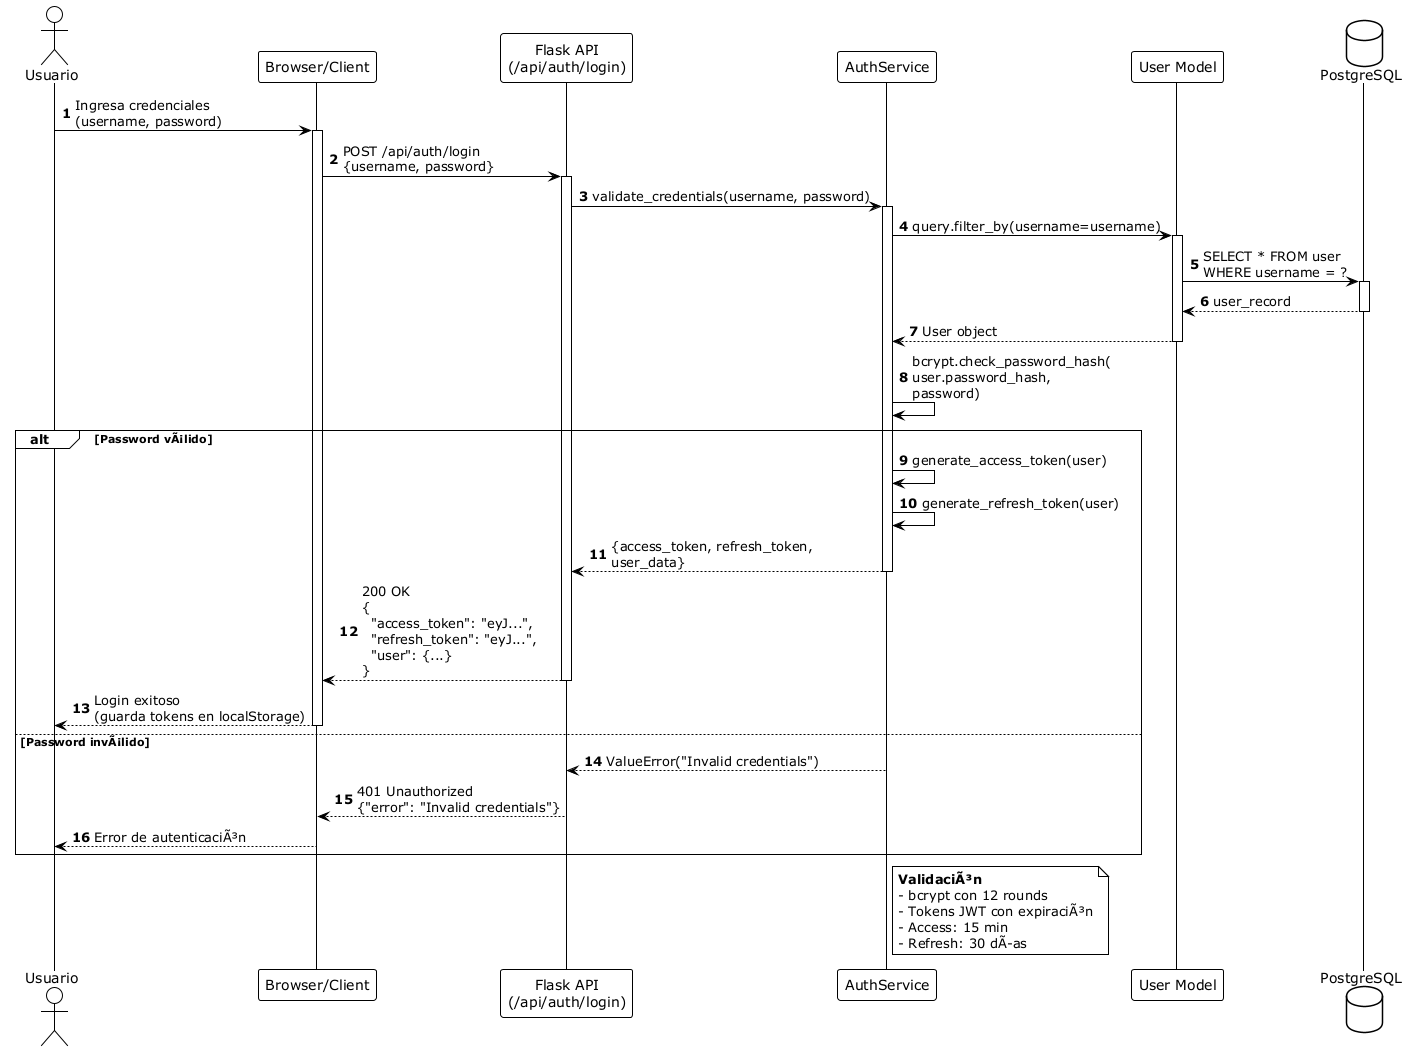

The diagram above was rendered by PlantUML. Its source (embedded in the PNG):
@startuml Sequence_Auth_JWT
!theme plain
autonumber

actor "Usuario" as User
participant "Browser/Client" as Client
participant "Flask API\n(/api/auth/login)" as API
participant "AuthService" as AuthService
participant "User Model" as UserModel
database "PostgreSQL" as DB

User -> Client: Ingresa credenciales\n(username, password)
activate Client

Client -> API: POST /api/auth/login\n{username, password}
activate API

API -> AuthService: validate_credentials(username, password)
activate AuthService

AuthService -> UserModel: query.filter_by(username=username)
activate UserModel

UserModel -> DB: SELECT * FROM user\nWHERE username = ?
activate DB
DB --> UserModel: user_record
deactivate DB

UserModel --> AuthService: User object
deactivate UserModel

AuthService -> AuthService: bcrypt.check_password_hash(\nuser.password_hash,\npassword)

alt Password vÃ¡lido
    AuthService -> AuthService: generate_access_token(user)
    AuthService -> AuthService: generate_refresh_token(user)
    
    AuthService --> API: {access_token, refresh_token,\nuser_data}
    deactivate AuthService
    
    API --> Client: 200 OK\n{\n  "access_token": "eyJ...",\n  "refresh_token": "eyJ...",\n  "user": {...}\n}
    deactivate API
    
    Client --> User: Login exitoso\n(guarda tokens en localStorage)
    deactivate Client
    
else Password invÃ¡lido
    AuthService --> API: ValueError("Invalid credentials")
    deactivate AuthService
    
    API --> Client: 401 Unauthorized\n{"error": "Invalid credentials"}
    deactivate API
    
    Client --> User: Error de autenticaciÃ³n
    deactivate Client
end

note right of AuthService
  **ValidaciÃ³n**
  - bcrypt con 12 rounds
  - Tokens JWT con expiraciÃ³n
  - Access: 15 min
  - Refresh: 30 dÃas
end note

@enduml